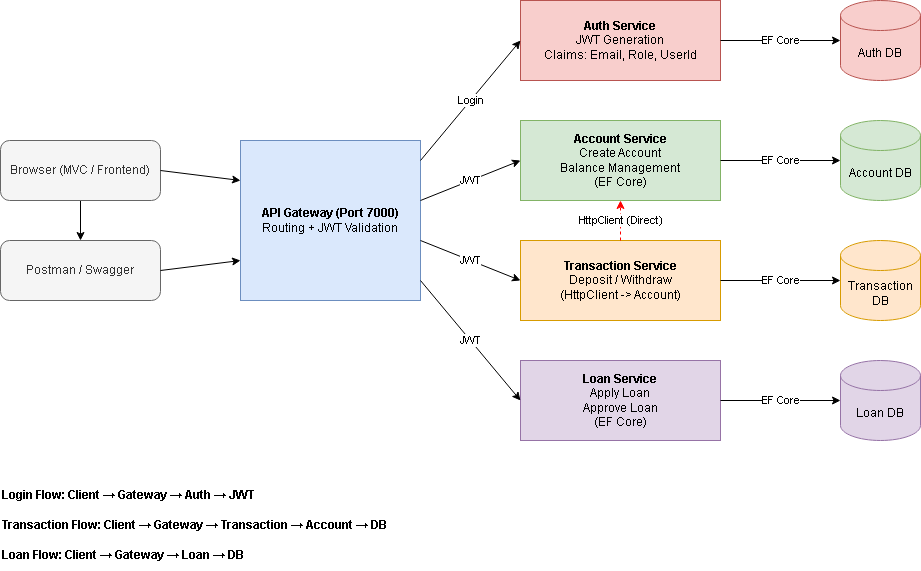

The diagram above was exported from draw.io. Its source (the exported page's mxGraphModel, read from the mxfile embedded in the PNG):
<mxGraphModel dx="1097" dy="604" grid="1" gridSize="10" guides="1" tooltips="1" connect="1" arrows="1" fold="1" page="1" pageScale="1" pageWidth="1169" pageHeight="827" math="0" shadow="0">
  <root>
    <mxCell id="0" />
    <mxCell id="1" parent="0" />
    <mxCell id="HisAVNmlOM2AT-SQOcRG-1" edge="1" parent="1" source="client_browser" style="edgeStyle=orthogonalEdgeStyle;rounded=0;orthogonalLoop=1;jettySize=auto;html=1;" target="client_postman" value="">
      <mxGeometry relative="1" as="geometry" />
    </mxCell>
    <mxCell id="client_browser" parent="1" style="rounded=1;whiteSpace=wrap;html=1;fillColor=#f5f5f5;fontColor=#333333;strokeColor=#666666;" value="Browser (MVC / Frontend)" vertex="1">
      <mxGeometry height="60" width="160" x="40" y="180" as="geometry" />
    </mxCell>
    <mxCell id="client_postman" parent="1" style="rounded=1;whiteSpace=wrap;html=1;fillColor=#f5f5f5;fontColor=#333333;strokeColor=#666666;" value="Postman / Swagger" vertex="1">
      <mxGeometry height="60" width="160" x="40" y="280" as="geometry" />
    </mxCell>
    <mxCell id="gateway" parent="1" style="rounded=0;whiteSpace=wrap;html=1;fillColor=#dae8fc;strokeColor=#6c8ebf;" value="&lt;b&gt;API Gateway (Port 7000)&lt;/b&gt;&lt;br/&gt;Routing + JWT Validation" vertex="1">
      <mxGeometry height="160" width="180" x="280" y="180" as="geometry" />
    </mxCell>
    <mxCell id="svc_auth" parent="1" style="rounded=0;whiteSpace=wrap;html=1;fillColor=#f8cecc;strokeColor=#b85450;" value="&lt;b&gt;Auth Service&lt;/b&gt;&lt;br/&gt;JWT Generation&lt;br/&gt;Claims: Email, Role, UserId" vertex="1">
      <mxGeometry height="80" width="200" x="560" y="40" as="geometry" />
    </mxCell>
    <mxCell id="svc_account" parent="1" style="rounded=0;whiteSpace=wrap;html=1;fillColor=#d5e8d4;strokeColor=#82b366;" value="&lt;b&gt;Account Service&lt;/b&gt;&lt;br/&gt;Create Account&lt;br/&gt;Balance Management&lt;br/&gt;(EF Core)" vertex="1">
      <mxGeometry height="80" width="200" x="560" y="160" as="geometry" />
    </mxCell>
    <mxCell id="svc_transaction" parent="1" style="rounded=0;whiteSpace=wrap;html=1;fillColor=#ffe6cc;strokeColor=#d79b00;" value="&lt;b&gt;Transaction Service&lt;/b&gt;&lt;br/&gt;Deposit / Withdraw&lt;br/&gt;(HttpClient -&amp;gt; Account)" vertex="1">
      <mxGeometry height="80" width="200" x="560" y="280" as="geometry" />
    </mxCell>
    <mxCell id="svc_loan" parent="1" style="rounded=0;whiteSpace=wrap;html=1;fillColor=#e1d5e7;strokeColor=#9673a6;" value="&lt;b&gt;Loan Service&lt;/b&gt;&lt;br/&gt;Apply Loan&lt;br/&gt;Approve Loan&lt;br/&gt;(EF Core)" vertex="1">
      <mxGeometry height="80" width="200" x="560" y="400" as="geometry" />
    </mxCell>
    <mxCell id="db_auth" parent="1" style="shape=cylinder3;whiteSpace=wrap;html=1;boundedLbl=1;backgroundOutline=1;size=15;fillColor=#f8cecc;strokeColor=#b85450;" value="Auth DB" vertex="1">
      <mxGeometry height="80" width="80" x="880" y="40" as="geometry" />
    </mxCell>
    <mxCell id="db_account" parent="1" style="shape=cylinder3;whiteSpace=wrap;html=1;boundedLbl=1;backgroundOutline=1;size=15;fillColor=#d5e8d4;strokeColor=#82b366;" value="Account DB" vertex="1">
      <mxGeometry height="80" width="80" x="880" y="160" as="geometry" />
    </mxCell>
    <mxCell id="db_transaction" parent="1" style="shape=cylinder3;whiteSpace=wrap;html=1;boundedLbl=1;backgroundOutline=1;size=15;fillColor=#ffe6cc;strokeColor=#d79b00;" value="Transaction DB" vertex="1">
      <mxGeometry height="80" width="80" x="880" y="280" as="geometry" />
    </mxCell>
    <mxCell id="db_loan" parent="1" style="shape=cylinder3;whiteSpace=wrap;html=1;boundedLbl=1;backgroundOutline=1;size=15;fillColor=#e1d5e7;strokeColor=#9673a6;" value="Loan DB" vertex="1">
      <mxGeometry height="80" width="80" x="880" y="400" as="geometry" />
    </mxCell>
    <mxCell id="edge1" edge="1" parent="1" source="client_browser" style="endArrow=classic;html=1;exitX=1;exitY=0.5;exitDx=0;exitDy=0;entryX=0;entryY=0.25;entryDx=0;entryDy=0;" target="gateway" value="">
      <mxGeometry height="50" relative="1" width="50" as="geometry" />
    </mxCell>
    <mxCell id="edge2" edge="1" parent="1" source="client_postman" style="endArrow=classic;html=1;exitX=1;exitY=0.5;exitDx=0;exitDy=0;entryX=0;entryY=0.75;entryDx=0;entryDy=0;" target="gateway" value="">
      <mxGeometry height="50" relative="1" width="50" as="geometry" />
    </mxCell>
    <mxCell id="edge3" edge="1" parent="1" source="gateway" style="endArrow=classic;html=1;exitX=1;exitY=0.125;exitDx=0;exitDy=0;entryX=0;entryY=0.5;entryDx=0;entryDy=0;" target="svc_auth" value="Login">
      <mxGeometry height="50" relative="1" width="50" as="geometry" />
    </mxCell>
    <mxCell id="edge4" edge="1" parent="1" source="gateway" style="endArrow=classic;html=1;exitX=1;exitY=0.375;exitDx=0;exitDy=0;entryX=0;entryY=0.5;entryDx=0;entryDy=0;" target="svc_account" value="JWT">
      <mxGeometry height="50" relative="1" width="50" as="geometry" />
    </mxCell>
    <mxCell id="edge5" edge="1" parent="1" source="gateway" style="endArrow=classic;html=1;exitX=1;exitY=0.625;exitDx=0;exitDy=0;entryX=0;entryY=0.5;entryDx=0;entryDy=0;" target="svc_transaction" value="JWT">
      <mxGeometry height="50" relative="1" width="50" as="geometry" />
    </mxCell>
    <mxCell id="edge6" edge="1" parent="1" source="gateway" style="endArrow=classic;html=1;exitX=1;exitY=0.875;exitDx=0;exitDy=0;entryX=0;entryY=0.5;entryDx=0;entryDy=0;" target="svc_loan" value="JWT">
      <mxGeometry height="50" relative="1" width="50" as="geometry" />
    </mxCell>
    <mxCell id="edge7" edge="1" parent="1" source="svc_transaction" style="endArrow=classic;html=1;exitX=0.5;exitY=0;exitDx=0;exitDy=0;entryX=0.5;entryY=1;entryDx=0;entryDy=0;dashed=1;strokeColor=#FF0000;" target="svc_account" value="HttpClient (Direct)">
      <mxGeometry height="50" relative="1" width="50" as="geometry" />
    </mxCell>
    <mxCell id="edge8" edge="1" parent="1" source="svc_auth" style="endArrow=classic;html=1;exitX=1;exitY=0.5;exitDx=0;exitDy=0;entryX=0;entryY=0.5;entryDx=0;entryDy=0;entryPerimeter=0;" target="db_auth" value="EF Core">
      <mxGeometry height="50" relative="1" width="50" as="geometry" />
    </mxCell>
    <mxCell id="edge9" edge="1" parent="1" source="svc_account" style="endArrow=classic;html=1;exitX=1;exitY=0.5;exitDx=0;exitDy=0;entryX=0;entryY=0.5;entryDx=0;entryDy=0;entryPerimeter=0;" target="db_account" value="EF Core">
      <mxGeometry height="50" relative="1" width="50" as="geometry" />
    </mxCell>
    <mxCell id="edge10" edge="1" parent="1" source="svc_transaction" style="endArrow=classic;html=1;exitX=1;exitY=0.5;exitDx=0;exitDy=0;entryX=0;entryY=0.5;entryDx=0;entryDy=0;entryPerimeter=0;" target="db_transaction" value="EF Core">
      <mxGeometry height="50" relative="1" width="50" as="geometry" />
    </mxCell>
    <mxCell id="edge11" edge="1" parent="1" source="svc_loan" style="endArrow=classic;html=1;exitX=1;exitY=0.5;exitDx=0;exitDy=0;entryX=0;entryY=0.5;entryDx=0;entryDy=0;entryPerimeter=0;" target="db_loan" value="EF Core">
      <mxGeometry height="50" relative="1" width="50" as="geometry" />
    </mxCell>
    <mxCell id="flow1" parent="1" style="text;html=1;strokeColor=none;fillColor=none;align=left;verticalAlign=middle;whiteSpace=wrap;rounded=0;fontStyle=1" value="Login Flow: Client → Gateway → Auth → JWT" vertex="1">
      <mxGeometry height="30" width="400" x="40" y="520" as="geometry" />
    </mxCell>
    <mxCell id="flow2" parent="1" style="text;html=1;strokeColor=none;fillColor=none;align=left;verticalAlign=middle;whiteSpace=wrap;rounded=0;fontStyle=1" value="Transaction Flow: Client → Gateway → Transaction → Account → DB" vertex="1">
      <mxGeometry height="30" width="400" x="40" y="550" as="geometry" />
    </mxCell>
    <mxCell id="flow3" parent="1" style="text;html=1;strokeColor=none;fillColor=none;align=left;verticalAlign=middle;whiteSpace=wrap;rounded=0;fontStyle=1" value="Loan Flow: Client → Gateway → Loan → DB" vertex="1">
      <mxGeometry height="30" width="400" x="40" y="580" as="geometry" />
    </mxCell>
  </root>
</mxGraphModel>